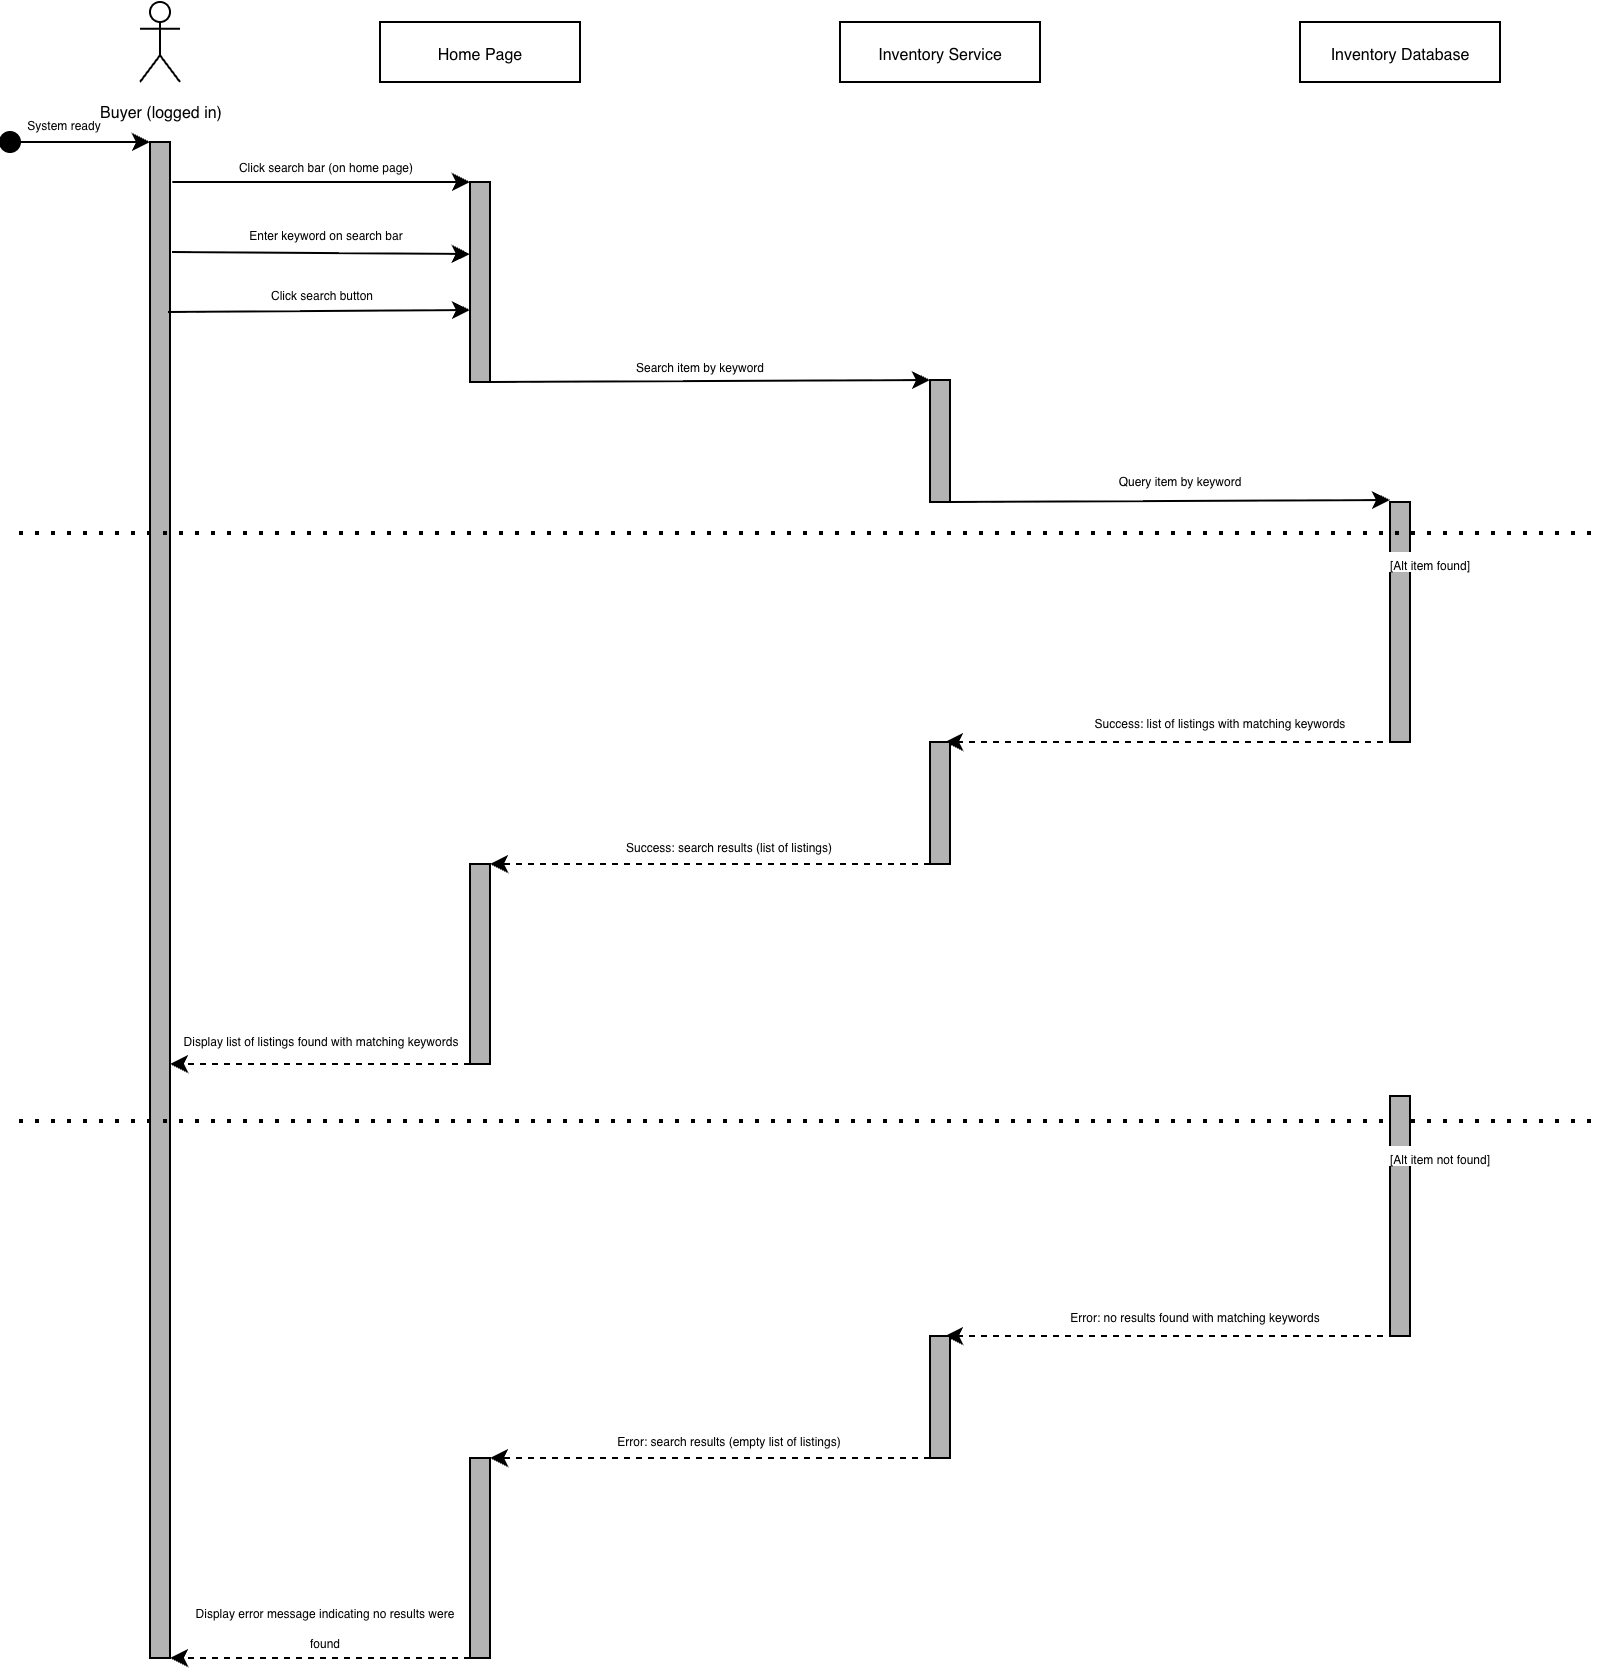

The diagram above was exported from draw.io. Its source (the exported page's mxGraphModel, read from the mxfile embedded in the PNG):
<mxGraphModel dx="623" dy="407" grid="1" gridSize="10" guides="1" tooltips="1" connect="1" arrows="1" fold="1" page="1" pageScale="1" pageWidth="850" pageHeight="1100" math="0" shadow="0">
  <root>
    <mxCell id="0" />
    <mxCell id="1" parent="0" />
    <mxCell id="oIqMFfMbrb6pgjf0a-HT-1" parent="1" style="shape=umlActor;verticalLabelPosition=bottom;verticalAlign=top;html=1;outlineConnect=0;" value="&lt;font style=&quot;font-size: 8px;&quot;&gt;Buyer (logged in)&lt;/font&gt;" vertex="1">
      <mxGeometry height="40" width="20" x="90" y="30" as="geometry" />
    </mxCell>
    <mxCell id="oIqMFfMbrb6pgjf0a-HT-2" parent="1" style="rounded=0;whiteSpace=wrap;html=1;" value="&lt;font style=&quot;font-size: 8px;&quot;&gt;Home Page&lt;/font&gt;" vertex="1">
      <mxGeometry height="30" width="100" x="210" y="40" as="geometry" />
    </mxCell>
    <mxCell id="oIqMFfMbrb6pgjf0a-HT-3" parent="1" style="rounded=0;whiteSpace=wrap;html=1;" value="&lt;font style=&quot;font-size: 8px;&quot;&gt;Inventory Service&lt;/font&gt;" vertex="1">
      <mxGeometry height="30" width="100" x="440" y="40" as="geometry" />
    </mxCell>
    <mxCell id="hy4M77nNbH5Hu3e6mTi2-1" edge="1" parent="1" source="hy4M77nNbH5Hu3e6mTi2-2" style="edgeStyle=orthogonalEdgeStyle;rounded=0;orthogonalLoop=1;jettySize=auto;html=1;entryX=0;entryY=0.5;entryDx=0;entryDy=0;">
      <mxGeometry relative="1" as="geometry">
        <mxPoint x="95" y="100" as="targetPoint" />
      </mxGeometry>
    </mxCell>
    <mxCell id="hy4M77nNbH5Hu3e6mTi2-2" parent="1" style="ellipse;whiteSpace=wrap;html=1;shapeInside=1;aspect=fixed;strokeColor=light-dark(#000000,#000000);fillColor=light-dark(default, #121212);" value="" vertex="1">
      <mxGeometry height="10" width="10" x="20" y="95" as="geometry" />
    </mxCell>
    <mxCell id="hy4M77nNbH5Hu3e6mTi2-3" parent="1" style="text;html=1;whiteSpace=wrap;strokeColor=none;fillColor=none;align=center;verticalAlign=middle;rounded=0;" value="&lt;font style=&quot;font-size: 6px;&quot;&gt;System ready&lt;/font&gt;" vertex="1">
      <mxGeometry height="10" width="50" x="27" y="85" as="geometry" />
    </mxCell>
    <mxCell id="hy4M77nNbH5Hu3e6mTi2-4" parent="1" style="rounded=0;whiteSpace=wrap;html=1;fillColor=#B3B3B3;" value="" vertex="1">
      <mxGeometry height="758" width="10" x="95" y="100" as="geometry" />
    </mxCell>
    <mxCell id="7ndFzqrRfAmLTwMfnpPq-1" parent="1" style="rounded=0;whiteSpace=wrap;html=1;fillColor=#B3B3B3;" value="" vertex="1">
      <mxGeometry height="100" width="10" x="255" y="120" as="geometry" />
    </mxCell>
    <mxCell id="7ndFzqrRfAmLTwMfnpPq-2" edge="1" parent="1" style="endArrow=classic;html=1;rounded=0;entryX=0;entryY=0;entryDx=0;entryDy=0;" target="7ndFzqrRfAmLTwMfnpPq-1" value="">
      <mxGeometry height="50" relative="1" width="50" as="geometry">
        <mxPoint x="106.12" y="120" as="sourcePoint" />
        <mxPoint x="250" y="170" as="targetPoint" />
      </mxGeometry>
    </mxCell>
    <mxCell id="7ndFzqrRfAmLTwMfnpPq-3" parent="1" style="rounded=0;whiteSpace=wrap;html=1;" value="&lt;font style=&quot;font-size: 8px;&quot;&gt;Inventory Database&lt;/font&gt;" vertex="1">
      <mxGeometry height="30" width="100" x="670" y="40" as="geometry" />
    </mxCell>
    <mxCell id="yW63R1v0CRyehGA9Lflt-1" parent="1" style="text;html=1;whiteSpace=wrap;strokeColor=none;fillColor=none;align=center;verticalAlign=middle;rounded=0;" value="&lt;span style=&quot;font-size: 6px;&quot;&gt;Click search bar (on home page)&lt;/span&gt;" vertex="1">
      <mxGeometry height="10" width="100" x="133" y="106" as="geometry" />
    </mxCell>
    <mxCell id="yW63R1v0CRyehGA9Lflt-2" edge="1" parent="1" style="endArrow=classic;html=1;rounded=0;exitX=1.112;exitY=0.008;exitDx=0;exitDy=0;exitPerimeter=0;entryX=-0.011;entryY=0.36;entryDx=0;entryDy=0;entryPerimeter=0;" target="7ndFzqrRfAmLTwMfnpPq-1" value="">
      <mxGeometry height="50" relative="1" width="50" as="geometry">
        <mxPoint x="106" y="155" as="sourcePoint" />
        <mxPoint x="255" y="154" as="targetPoint" />
      </mxGeometry>
    </mxCell>
    <mxCell id="yW63R1v0CRyehGA9Lflt-3" parent="1" style="text;html=1;whiteSpace=wrap;strokeColor=none;fillColor=none;align=center;verticalAlign=middle;rounded=0;" value="&lt;span style=&quot;font-size: 6px;&quot;&gt;Enter keyword on search bar&lt;/span&gt;" vertex="1">
      <mxGeometry height="10" width="100" x="133" y="140" as="geometry" />
    </mxCell>
    <mxCell id="yW63R1v0CRyehGA9Lflt-4" edge="1" parent="1" style="endArrow=classic;html=1;rounded=0;exitX=1.112;exitY=0.008;exitDx=0;exitDy=0;exitPerimeter=0;entryX=0.168;entryY=0.013;entryDx=0;entryDy=0;entryPerimeter=0;" value="">
      <mxGeometry height="50" relative="1" width="50" as="geometry">
        <mxPoint x="104" y="185" as="sourcePoint" />
        <mxPoint x="255" y="184" as="targetPoint" />
      </mxGeometry>
    </mxCell>
    <mxCell id="yW63R1v0CRyehGA9Lflt-5" parent="1" style="text;html=1;whiteSpace=wrap;strokeColor=none;fillColor=none;align=center;verticalAlign=middle;rounded=0;" value="&lt;span style=&quot;font-size: 6px;&quot;&gt;Click search button&lt;/span&gt;" vertex="1">
      <mxGeometry height="10" width="100" x="131" y="170" as="geometry" />
    </mxCell>
    <mxCell id="yW63R1v0CRyehGA9Lflt-6" edge="1" parent="1" style="endArrow=classic;html=1;rounded=0;exitX=1.112;exitY=0.008;exitDx=0;exitDy=0;exitPerimeter=0;entryX=0;entryY=0;entryDx=0;entryDy=0;" value="">
      <mxGeometry height="50" relative="1" width="50" as="geometry">
        <mxPoint x="265" y="220" as="sourcePoint" />
        <mxPoint x="485.00000000000045" y="219" as="targetPoint" />
      </mxGeometry>
    </mxCell>
    <mxCell id="yW63R1v0CRyehGA9Lflt-8" parent="1" style="rounded=0;whiteSpace=wrap;html=1;fillColor=#B3B3B3;" value="" vertex="1">
      <mxGeometry height="61" width="10" x="485" y="219" as="geometry" />
    </mxCell>
    <mxCell id="yW63R1v0CRyehGA9Lflt-9" parent="1" style="text;html=1;whiteSpace=wrap;strokeColor=none;fillColor=none;align=center;verticalAlign=middle;rounded=0;" value="&lt;span style=&quot;font-size: 6px;&quot;&gt;Search item by keyword&lt;/span&gt;" vertex="1">
      <mxGeometry height="10" width="100" x="320" y="206" as="geometry" />
    </mxCell>
    <mxCell id="yW63R1v0CRyehGA9Lflt-10" edge="1" parent="1" style="endArrow=classic;html=1;rounded=0;exitX=1.112;exitY=0.008;exitDx=0;exitDy=0;exitPerimeter=0;entryX=0;entryY=0;entryDx=0;entryDy=0;" value="">
      <mxGeometry height="50" relative="1" width="50" as="geometry">
        <mxPoint x="495" y="280" as="sourcePoint" />
        <mxPoint x="715.0000000000005" y="279" as="targetPoint" />
      </mxGeometry>
    </mxCell>
    <mxCell id="yW63R1v0CRyehGA9Lflt-11" parent="1" style="text;html=1;whiteSpace=wrap;strokeColor=none;fillColor=none;align=center;verticalAlign=middle;rounded=0;" value="&lt;span style=&quot;font-size: 6px;&quot;&gt;Query item by keyword&lt;/span&gt;" vertex="1">
      <mxGeometry height="10" width="100" x="560" y="263" as="geometry" />
    </mxCell>
    <mxCell id="yW63R1v0CRyehGA9Lflt-12" parent="1" style="rounded=0;whiteSpace=wrap;html=1;fillColor=#B3B3B3;" value="" vertex="1">
      <mxGeometry height="120" width="10" x="715" y="280" as="geometry" />
    </mxCell>
    <mxCell id="v1ujy_TlV1h2ZgKoxmH8-1" parent="1" style="text;html=1;whiteSpace=wrap;strokeColor=none;fillColor=default;align=center;verticalAlign=middle;rounded=0;" value="&lt;span style=&quot;font-size: 6px;&quot;&gt;[Alt item found]&lt;/span&gt;" vertex="1">
      <mxGeometry height="10" width="50" x="710" y="305.5" as="geometry" />
    </mxCell>
    <mxCell id="v1ujy_TlV1h2ZgKoxmH8-2" edge="1" parent="1" style="endArrow=none;dashed=1;html=1;dashPattern=1 3;strokeWidth=2;rounded=0;" value="">
      <mxGeometry height="50" relative="1" width="50" as="geometry">
        <mxPoint x="30" y="296" as="sourcePoint" />
        <mxPoint x="820" y="296" as="targetPoint" />
      </mxGeometry>
    </mxCell>
    <mxCell id="v1ujy_TlV1h2ZgKoxmH8-4" edge="1" parent="1" style="endArrow=classic;html=1;rounded=0;exitX=0;exitY=1;exitDx=0;exitDy=0;entryX=0.75;entryY=0;entryDx=0;entryDy=0;dashed=1;" target="v1ujy_TlV1h2ZgKoxmH8-6" value="">
      <mxGeometry height="50" relative="1" width="50" as="geometry">
        <mxPoint x="717.5" y="399.9999999999999" as="sourcePoint" />
        <mxPoint x="502.5" y="400" as="targetPoint" />
      </mxGeometry>
    </mxCell>
    <mxCell id="v1ujy_TlV1h2ZgKoxmH8-5" parent="1" style="text;html=1;whiteSpace=wrap;strokeColor=none;fillColor=none;align=center;verticalAlign=middle;rounded=0;" value="&lt;span style=&quot;font-size: 6px;&quot;&gt;Success: list of listings with matching keywords&lt;/span&gt;" vertex="1">
      <mxGeometry height="10" width="130" x="565" y="384" as="geometry" />
    </mxCell>
    <mxCell id="v1ujy_TlV1h2ZgKoxmH8-6" parent="1" style="rounded=0;whiteSpace=wrap;html=1;fillColor=#B3B3B3;" value="" vertex="1">
      <mxGeometry height="61" width="10" x="485" y="400" as="geometry" />
    </mxCell>
    <mxCell id="v1ujy_TlV1h2ZgKoxmH8-7" edge="1" parent="1" style="endArrow=classic;html=1;rounded=0;exitX=0;exitY=1;exitDx=0;exitDy=0;dashed=1;entryX=1;entryY=0;entryDx=0;entryDy=0;" target="v1ujy_TlV1h2ZgKoxmH8-9" value="">
      <mxGeometry height="50" relative="1" width="50" as="geometry">
        <mxPoint x="485" y="461" as="sourcePoint" />
        <mxPoint x="270" y="461" as="targetPoint" />
      </mxGeometry>
    </mxCell>
    <mxCell id="v1ujy_TlV1h2ZgKoxmH8-8" parent="1" style="text;html=1;whiteSpace=wrap;strokeColor=none;fillColor=none;align=center;verticalAlign=middle;rounded=0;" value="&lt;span style=&quot;font-size: 6px;&quot;&gt;Success: search results (list of listings)&lt;/span&gt;" vertex="1">
      <mxGeometry height="10" width="169" x="300" y="446" as="geometry" />
    </mxCell>
    <mxCell id="v1ujy_TlV1h2ZgKoxmH8-9" parent="1" style="rounded=0;whiteSpace=wrap;html=1;fillColor=#B3B3B3;" value="" vertex="1">
      <mxGeometry height="100" width="10" x="255" y="461" as="geometry" />
    </mxCell>
    <mxCell id="v1ujy_TlV1h2ZgKoxmH8-10" edge="1" parent="1" source="v1ujy_TlV1h2ZgKoxmH8-9" style="endArrow=classic;html=1;rounded=0;exitX=0;exitY=1;exitDx=0;exitDy=0;dashed=1;entryX=1;entryY=0;entryDx=0;entryDy=0;" value="">
      <mxGeometry height="50" relative="1" width="50" as="geometry">
        <mxPoint x="325" y="561" as="sourcePoint" />
        <mxPoint x="105" y="561" as="targetPoint" />
      </mxGeometry>
    </mxCell>
    <mxCell id="v1ujy_TlV1h2ZgKoxmH8-11" parent="1" style="text;html=1;whiteSpace=wrap;strokeColor=none;fillColor=none;align=center;verticalAlign=middle;rounded=0;" value="&lt;span style=&quot;font-size: 6px;&quot;&gt;Display list of listings found with matching keywords&lt;/span&gt;" vertex="1">
      <mxGeometry height="10" width="169" x="96" y="543" as="geometry" />
    </mxCell>
    <mxCell id="v1ujy_TlV1h2ZgKoxmH8-12" edge="1" parent="1" style="endArrow=none;dashed=1;html=1;dashPattern=1 3;strokeWidth=2;rounded=0;" value="">
      <mxGeometry height="50" relative="1" width="50" as="geometry">
        <mxPoint x="30" y="590" as="sourcePoint" />
        <mxPoint x="820" y="590" as="targetPoint" />
      </mxGeometry>
    </mxCell>
    <mxCell id="v1ujy_TlV1h2ZgKoxmH8-13" parent="1" style="rounded=0;whiteSpace=wrap;html=1;fillColor=#B3B3B3;" value="" vertex="1">
      <mxGeometry height="120" width="10" x="715" y="577" as="geometry" />
    </mxCell>
    <mxCell id="v1ujy_TlV1h2ZgKoxmH8-14" parent="1" style="text;html=1;whiteSpace=wrap;strokeColor=none;fillColor=default;align=center;verticalAlign=middle;rounded=0;" value="&lt;span style=&quot;font-size: 6px;&quot;&gt;[Alt item not found]&lt;/span&gt;" vertex="1">
      <mxGeometry height="10" width="60" x="710" y="602.5" as="geometry" />
    </mxCell>
    <mxCell id="v1ujy_TlV1h2ZgKoxmH8-15" edge="1" parent="1" style="endArrow=classic;html=1;rounded=0;exitX=0;exitY=1;exitDx=0;exitDy=0;entryX=0.75;entryY=0;entryDx=0;entryDy=0;dashed=1;" target="v1ujy_TlV1h2ZgKoxmH8-17" value="">
      <mxGeometry height="50" relative="1" width="50" as="geometry">
        <mxPoint x="717.5" y="696.9999999999999" as="sourcePoint" />
        <mxPoint x="502.5" y="697" as="targetPoint" />
      </mxGeometry>
    </mxCell>
    <mxCell id="v1ujy_TlV1h2ZgKoxmH8-16" parent="1" style="text;html=1;whiteSpace=wrap;strokeColor=none;fillColor=none;align=center;verticalAlign=middle;rounded=0;" value="&lt;span style=&quot;font-size: 6px;&quot;&gt;Error: no results found with matching keywords&lt;/span&gt;" vertex="1">
      <mxGeometry height="10" width="155" x="540" y="681" as="geometry" />
    </mxCell>
    <mxCell id="v1ujy_TlV1h2ZgKoxmH8-17" parent="1" style="rounded=0;whiteSpace=wrap;html=1;fillColor=#B3B3B3;" value="" vertex="1">
      <mxGeometry height="61" width="10" x="485" y="697" as="geometry" />
    </mxCell>
    <mxCell id="v1ujy_TlV1h2ZgKoxmH8-18" edge="1" parent="1" style="endArrow=classic;html=1;rounded=0;exitX=0;exitY=1;exitDx=0;exitDy=0;dashed=1;entryX=1;entryY=0;entryDx=0;entryDy=0;" target="v1ujy_TlV1h2ZgKoxmH8-20" value="">
      <mxGeometry height="50" relative="1" width="50" as="geometry">
        <mxPoint x="485" y="758" as="sourcePoint" />
        <mxPoint x="270" y="758" as="targetPoint" />
      </mxGeometry>
    </mxCell>
    <mxCell id="v1ujy_TlV1h2ZgKoxmH8-19" parent="1" style="text;html=1;whiteSpace=wrap;strokeColor=none;fillColor=none;align=center;verticalAlign=middle;rounded=0;" value="&lt;span style=&quot;font-size: 6px;&quot;&gt;Error: search results (empty list of listings)&lt;/span&gt;" vertex="1">
      <mxGeometry height="10" width="169" x="300" y="743" as="geometry" />
    </mxCell>
    <mxCell id="v1ujy_TlV1h2ZgKoxmH8-20" parent="1" style="rounded=0;whiteSpace=wrap;html=1;fillColor=#B3B3B3;" value="" vertex="1">
      <mxGeometry height="100" width="10" x="255" y="758" as="geometry" />
    </mxCell>
    <mxCell id="v1ujy_TlV1h2ZgKoxmH8-21" edge="1" parent="1" source="v1ujy_TlV1h2ZgKoxmH8-20" style="endArrow=classic;html=1;rounded=0;exitX=0;exitY=1;exitDx=0;exitDy=0;dashed=1;entryX=1;entryY=0;entryDx=0;entryDy=0;" value="">
      <mxGeometry height="50" relative="1" width="50" as="geometry">
        <mxPoint x="325" y="858" as="sourcePoint" />
        <mxPoint x="105" y="858" as="targetPoint" />
      </mxGeometry>
    </mxCell>
    <mxCell id="v1ujy_TlV1h2ZgKoxmH8-22" parent="1" style="text;html=1;whiteSpace=wrap;strokeColor=none;fillColor=none;align=center;verticalAlign=middle;rounded=0;" value="&lt;span style=&quot;font-size: 6px;&quot;&gt;Display error message indicating no results were found&lt;/span&gt;" vertex="1">
      <mxGeometry height="10" width="145" x="110" y="836" as="geometry" />
    </mxCell>
  </root>
</mxGraphModel>